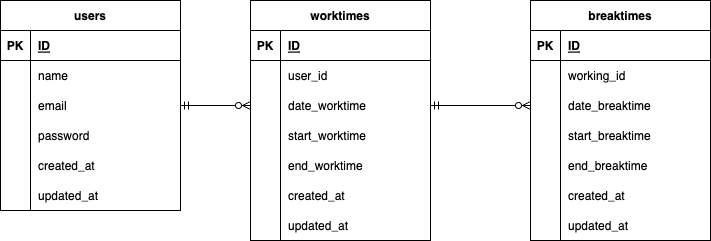

The diagram above was exported from draw.io. Its source (the exported page's mxGraphModel, read from the mxfile embedded in the PNG):
<mxGraphModel dx="727" dy="534" grid="1" gridSize="10" guides="1" tooltips="1" connect="1" arrows="1" fold="1" page="1" pageScale="1" pageWidth="827" pageHeight="1169" math="0" shadow="0">
  <root>
    <mxCell id="0" />
    <mxCell id="1" parent="0" />
    <mxCell id="2" value="users" style="shape=table;startSize=30;container=1;collapsible=1;childLayout=tableLayout;fixedRows=1;rowLines=0;fontStyle=1;align=center;resizeLast=1;" parent="1" vertex="1">
      <mxGeometry x="20" y="40" width="180" height="210" as="geometry" />
    </mxCell>
    <mxCell id="3" value="" style="shape=tableRow;horizontal=0;startSize=0;swimlaneHead=0;swimlaneBody=0;fillColor=none;collapsible=0;dropTarget=0;points=[[0,0.5],[1,0.5]];portConstraint=eastwest;top=0;left=0;right=0;bottom=1;" parent="2" vertex="1">
      <mxGeometry y="30" width="180" height="30" as="geometry" />
    </mxCell>
    <mxCell id="4" value="PK" style="shape=partialRectangle;connectable=0;fillColor=none;top=0;left=0;bottom=0;right=0;fontStyle=1;overflow=hidden;" parent="3" vertex="1">
      <mxGeometry width="30" height="30" as="geometry">
        <mxRectangle width="30" height="30" as="alternateBounds" />
      </mxGeometry>
    </mxCell>
    <mxCell id="5" value="ID" style="shape=partialRectangle;connectable=0;fillColor=none;top=0;left=0;bottom=0;right=0;align=left;spacingLeft=6;fontStyle=5;overflow=hidden;" parent="3" vertex="1">
      <mxGeometry x="30" width="150" height="30" as="geometry">
        <mxRectangle width="150" height="30" as="alternateBounds" />
      </mxGeometry>
    </mxCell>
    <mxCell id="6" value="" style="shape=tableRow;horizontal=0;startSize=0;swimlaneHead=0;swimlaneBody=0;fillColor=none;collapsible=0;dropTarget=0;points=[[0,0.5],[1,0.5]];portConstraint=eastwest;top=0;left=0;right=0;bottom=0;" parent="2" vertex="1">
      <mxGeometry y="60" width="180" height="30" as="geometry" />
    </mxCell>
    <mxCell id="7" value="" style="shape=partialRectangle;connectable=0;fillColor=none;top=0;left=0;bottom=0;right=0;editable=1;overflow=hidden;" parent="6" vertex="1">
      <mxGeometry width="30" height="30" as="geometry">
        <mxRectangle width="30" height="30" as="alternateBounds" />
      </mxGeometry>
    </mxCell>
    <mxCell id="8" value="name" style="shape=partialRectangle;connectable=0;fillColor=none;top=0;left=0;bottom=0;right=0;align=left;spacingLeft=6;overflow=hidden;" parent="6" vertex="1">
      <mxGeometry x="30" width="150" height="30" as="geometry">
        <mxRectangle width="150" height="30" as="alternateBounds" />
      </mxGeometry>
    </mxCell>
    <mxCell id="9" value="" style="shape=tableRow;horizontal=0;startSize=0;swimlaneHead=0;swimlaneBody=0;fillColor=none;collapsible=0;dropTarget=0;points=[[0,0.5],[1,0.5]];portConstraint=eastwest;top=0;left=0;right=0;bottom=0;" parent="2" vertex="1">
      <mxGeometry y="90" width="180" height="30" as="geometry" />
    </mxCell>
    <mxCell id="10" value="" style="shape=partialRectangle;connectable=0;fillColor=none;top=0;left=0;bottom=0;right=0;editable=1;overflow=hidden;" parent="9" vertex="1">
      <mxGeometry width="30" height="30" as="geometry">
        <mxRectangle width="30" height="30" as="alternateBounds" />
      </mxGeometry>
    </mxCell>
    <mxCell id="11" value="email" style="shape=partialRectangle;connectable=0;fillColor=none;top=0;left=0;bottom=0;right=0;align=left;spacingLeft=6;overflow=hidden;" parent="9" vertex="1">
      <mxGeometry x="30" width="150" height="30" as="geometry">
        <mxRectangle width="150" height="30" as="alternateBounds" />
      </mxGeometry>
    </mxCell>
    <mxCell id="18" style="shape=tableRow;horizontal=0;startSize=0;swimlaneHead=0;swimlaneBody=0;fillColor=none;collapsible=0;dropTarget=0;points=[[0,0.5],[1,0.5]];portConstraint=eastwest;top=0;left=0;right=0;bottom=0;" parent="2" vertex="1">
      <mxGeometry y="120" width="180" height="30" as="geometry" />
    </mxCell>
    <mxCell id="19" style="shape=partialRectangle;connectable=0;fillColor=none;top=0;left=0;bottom=0;right=0;editable=1;overflow=hidden;" parent="18" vertex="1">
      <mxGeometry width="30" height="30" as="geometry">
        <mxRectangle width="30" height="30" as="alternateBounds" />
      </mxGeometry>
    </mxCell>
    <mxCell id="20" value="password" style="shape=partialRectangle;connectable=0;fillColor=none;top=0;left=0;bottom=0;right=0;align=left;spacingLeft=6;overflow=hidden;" parent="18" vertex="1">
      <mxGeometry x="30" width="150" height="30" as="geometry">
        <mxRectangle width="150" height="30" as="alternateBounds" />
      </mxGeometry>
    </mxCell>
    <mxCell id="15" style="shape=tableRow;horizontal=0;startSize=0;swimlaneHead=0;swimlaneBody=0;fillColor=none;collapsible=0;dropTarget=0;points=[[0,0.5],[1,0.5]];portConstraint=eastwest;top=0;left=0;right=0;bottom=0;" parent="2" vertex="1">
      <mxGeometry y="150" width="180" height="30" as="geometry" />
    </mxCell>
    <mxCell id="16" style="shape=partialRectangle;connectable=0;fillColor=none;top=0;left=0;bottom=0;right=0;editable=1;overflow=hidden;" parent="15" vertex="1">
      <mxGeometry width="30" height="30" as="geometry">
        <mxRectangle width="30" height="30" as="alternateBounds" />
      </mxGeometry>
    </mxCell>
    <mxCell id="17" value="created_at" style="shape=partialRectangle;connectable=0;fillColor=none;top=0;left=0;bottom=0;right=0;align=left;spacingLeft=6;overflow=hidden;" parent="15" vertex="1">
      <mxGeometry x="30" width="150" height="30" as="geometry">
        <mxRectangle width="150" height="30" as="alternateBounds" />
      </mxGeometry>
    </mxCell>
    <mxCell id="12" value="" style="shape=tableRow;horizontal=0;startSize=0;swimlaneHead=0;swimlaneBody=0;fillColor=none;collapsible=0;dropTarget=0;points=[[0,0.5],[1,0.5]];portConstraint=eastwest;top=0;left=0;right=0;bottom=0;" parent="2" vertex="1">
      <mxGeometry y="180" width="180" height="30" as="geometry" />
    </mxCell>
    <mxCell id="13" value="" style="shape=partialRectangle;connectable=0;fillColor=none;top=0;left=0;bottom=0;right=0;editable=1;overflow=hidden;" parent="12" vertex="1">
      <mxGeometry width="30" height="30" as="geometry">
        <mxRectangle width="30" height="30" as="alternateBounds" />
      </mxGeometry>
    </mxCell>
    <mxCell id="14" value="updated_at" style="shape=partialRectangle;connectable=0;fillColor=none;top=0;left=0;bottom=0;right=0;align=left;spacingLeft=6;overflow=hidden;" parent="12" vertex="1">
      <mxGeometry x="30" width="150" height="30" as="geometry">
        <mxRectangle width="150" height="30" as="alternateBounds" />
      </mxGeometry>
    </mxCell>
    <mxCell id="43" value="worktimes" style="shape=table;startSize=30;container=1;collapsible=1;childLayout=tableLayout;fixedRows=1;rowLines=0;fontStyle=1;align=center;resizeLast=1;" parent="1" vertex="1">
      <mxGeometry x="270" y="40" width="180" height="240" as="geometry" />
    </mxCell>
    <mxCell id="44" value="" style="shape=tableRow;horizontal=0;startSize=0;swimlaneHead=0;swimlaneBody=0;fillColor=none;collapsible=0;dropTarget=0;points=[[0,0.5],[1,0.5]];portConstraint=eastwest;top=0;left=0;right=0;bottom=1;" parent="43" vertex="1">
      <mxGeometry y="30" width="180" height="30" as="geometry" />
    </mxCell>
    <mxCell id="45" value="PK" style="shape=partialRectangle;connectable=0;fillColor=none;top=0;left=0;bottom=0;right=0;fontStyle=1;overflow=hidden;" parent="44" vertex="1">
      <mxGeometry width="30" height="30" as="geometry">
        <mxRectangle width="30" height="30" as="alternateBounds" />
      </mxGeometry>
    </mxCell>
    <mxCell id="46" value="ID" style="shape=partialRectangle;connectable=0;fillColor=none;top=0;left=0;bottom=0;right=0;align=left;spacingLeft=6;fontStyle=5;overflow=hidden;" parent="44" vertex="1">
      <mxGeometry x="30" width="150" height="30" as="geometry">
        <mxRectangle width="150" height="30" as="alternateBounds" />
      </mxGeometry>
    </mxCell>
    <mxCell id="47" value="" style="shape=tableRow;horizontal=0;startSize=0;swimlaneHead=0;swimlaneBody=0;fillColor=none;collapsible=0;dropTarget=0;points=[[0,0.5],[1,0.5]];portConstraint=eastwest;top=0;left=0;right=0;bottom=0;" parent="43" vertex="1">
      <mxGeometry y="60" width="180" height="30" as="geometry" />
    </mxCell>
    <mxCell id="48" value="" style="shape=partialRectangle;connectable=0;fillColor=none;top=0;left=0;bottom=0;right=0;editable=1;overflow=hidden;" parent="47" vertex="1">
      <mxGeometry width="30" height="30" as="geometry">
        <mxRectangle width="30" height="30" as="alternateBounds" />
      </mxGeometry>
    </mxCell>
    <mxCell id="49" value="user_id" style="shape=partialRectangle;connectable=0;fillColor=none;top=0;left=0;bottom=0;right=0;align=left;spacingLeft=6;overflow=hidden;" parent="47" vertex="1">
      <mxGeometry x="30" width="150" height="30" as="geometry">
        <mxRectangle width="150" height="30" as="alternateBounds" />
      </mxGeometry>
    </mxCell>
    <mxCell id="50" value="" style="shape=tableRow;horizontal=0;startSize=0;swimlaneHead=0;swimlaneBody=0;fillColor=none;collapsible=0;dropTarget=0;points=[[0,0.5],[1,0.5]];portConstraint=eastwest;top=0;left=0;right=0;bottom=0;" parent="43" vertex="1">
      <mxGeometry y="90" width="180" height="30" as="geometry" />
    </mxCell>
    <mxCell id="51" value="" style="shape=partialRectangle;connectable=0;fillColor=none;top=0;left=0;bottom=0;right=0;editable=1;overflow=hidden;" parent="50" vertex="1">
      <mxGeometry width="30" height="30" as="geometry">
        <mxRectangle width="30" height="30" as="alternateBounds" />
      </mxGeometry>
    </mxCell>
    <mxCell id="52" value="date_worktime" style="shape=partialRectangle;connectable=0;fillColor=none;top=0;left=0;bottom=0;right=0;align=left;spacingLeft=6;overflow=hidden;" parent="50" vertex="1">
      <mxGeometry x="30" width="150" height="30" as="geometry">
        <mxRectangle width="150" height="30" as="alternateBounds" />
      </mxGeometry>
    </mxCell>
    <mxCell id="53" style="shape=tableRow;horizontal=0;startSize=0;swimlaneHead=0;swimlaneBody=0;fillColor=none;collapsible=0;dropTarget=0;points=[[0,0.5],[1,0.5]];portConstraint=eastwest;top=0;left=0;right=0;bottom=0;" parent="43" vertex="1">
      <mxGeometry y="120" width="180" height="30" as="geometry" />
    </mxCell>
    <mxCell id="54" style="shape=partialRectangle;connectable=0;fillColor=none;top=0;left=0;bottom=0;right=0;editable=1;overflow=hidden;" parent="53" vertex="1">
      <mxGeometry width="30" height="30" as="geometry">
        <mxRectangle width="30" height="30" as="alternateBounds" />
      </mxGeometry>
    </mxCell>
    <mxCell id="55" value="start_worktime" style="shape=partialRectangle;connectable=0;fillColor=none;top=0;left=0;bottom=0;right=0;align=left;spacingLeft=6;overflow=hidden;" parent="53" vertex="1">
      <mxGeometry x="30" width="150" height="30" as="geometry">
        <mxRectangle width="150" height="30" as="alternateBounds" />
      </mxGeometry>
    </mxCell>
    <mxCell id="56" style="shape=tableRow;horizontal=0;startSize=0;swimlaneHead=0;swimlaneBody=0;fillColor=none;collapsible=0;dropTarget=0;points=[[0,0.5],[1,0.5]];portConstraint=eastwest;top=0;left=0;right=0;bottom=0;" parent="43" vertex="1">
      <mxGeometry y="150" width="180" height="30" as="geometry" />
    </mxCell>
    <mxCell id="57" style="shape=partialRectangle;connectable=0;fillColor=none;top=0;left=0;bottom=0;right=0;editable=1;overflow=hidden;" parent="56" vertex="1">
      <mxGeometry width="30" height="30" as="geometry">
        <mxRectangle width="30" height="30" as="alternateBounds" />
      </mxGeometry>
    </mxCell>
    <mxCell id="58" value="end_worktime" style="shape=partialRectangle;connectable=0;fillColor=none;top=0;left=0;bottom=0;right=0;align=left;spacingLeft=6;overflow=hidden;" parent="56" vertex="1">
      <mxGeometry x="30" width="150" height="30" as="geometry">
        <mxRectangle width="150" height="30" as="alternateBounds" />
      </mxGeometry>
    </mxCell>
    <mxCell id="59" value="" style="shape=tableRow;horizontal=0;startSize=0;swimlaneHead=0;swimlaneBody=0;fillColor=none;collapsible=0;dropTarget=0;points=[[0,0.5],[1,0.5]];portConstraint=eastwest;top=0;left=0;right=0;bottom=0;" parent="43" vertex="1">
      <mxGeometry y="180" width="180" height="30" as="geometry" />
    </mxCell>
    <mxCell id="60" value="" style="shape=partialRectangle;connectable=0;fillColor=none;top=0;left=0;bottom=0;right=0;editable=1;overflow=hidden;" parent="59" vertex="1">
      <mxGeometry width="30" height="30" as="geometry">
        <mxRectangle width="30" height="30" as="alternateBounds" />
      </mxGeometry>
    </mxCell>
    <mxCell id="61" value="created_at" style="shape=partialRectangle;connectable=0;fillColor=none;top=0;left=0;bottom=0;right=0;align=left;spacingLeft=6;overflow=hidden;" parent="59" vertex="1">
      <mxGeometry x="30" width="150" height="30" as="geometry">
        <mxRectangle width="150" height="30" as="alternateBounds" />
      </mxGeometry>
    </mxCell>
    <mxCell id="62" style="shape=tableRow;horizontal=0;startSize=0;swimlaneHead=0;swimlaneBody=0;fillColor=none;collapsible=0;dropTarget=0;points=[[0,0.5],[1,0.5]];portConstraint=eastwest;top=0;left=0;right=0;bottom=0;" parent="43" vertex="1">
      <mxGeometry y="210" width="180" height="30" as="geometry" />
    </mxCell>
    <mxCell id="63" style="shape=partialRectangle;connectable=0;fillColor=none;top=0;left=0;bottom=0;right=0;editable=1;overflow=hidden;" parent="62" vertex="1">
      <mxGeometry width="30" height="30" as="geometry">
        <mxRectangle width="30" height="30" as="alternateBounds" />
      </mxGeometry>
    </mxCell>
    <mxCell id="64" value="updated_at" style="shape=partialRectangle;connectable=0;fillColor=none;top=0;left=0;bottom=0;right=0;align=left;spacingLeft=6;overflow=hidden;" parent="62" vertex="1">
      <mxGeometry x="30" width="150" height="30" as="geometry">
        <mxRectangle width="150" height="30" as="alternateBounds" />
      </mxGeometry>
    </mxCell>
    <mxCell id="68" value="breaktimes" style="shape=table;startSize=30;container=1;collapsible=1;childLayout=tableLayout;fixedRows=1;rowLines=0;fontStyle=1;align=center;resizeLast=1;" parent="1" vertex="1">
      <mxGeometry x="550" y="40" width="180" height="240" as="geometry" />
    </mxCell>
    <mxCell id="69" value="" style="shape=tableRow;horizontal=0;startSize=0;swimlaneHead=0;swimlaneBody=0;fillColor=none;collapsible=0;dropTarget=0;points=[[0,0.5],[1,0.5]];portConstraint=eastwest;top=0;left=0;right=0;bottom=1;" parent="68" vertex="1">
      <mxGeometry y="30" width="180" height="30" as="geometry" />
    </mxCell>
    <mxCell id="70" value="PK" style="shape=partialRectangle;connectable=0;fillColor=none;top=0;left=0;bottom=0;right=0;fontStyle=1;overflow=hidden;" parent="69" vertex="1">
      <mxGeometry width="30" height="30" as="geometry">
        <mxRectangle width="30" height="30" as="alternateBounds" />
      </mxGeometry>
    </mxCell>
    <mxCell id="71" value="ID" style="shape=partialRectangle;connectable=0;fillColor=none;top=0;left=0;bottom=0;right=0;align=left;spacingLeft=6;fontStyle=5;overflow=hidden;" parent="69" vertex="1">
      <mxGeometry x="30" width="150" height="30" as="geometry">
        <mxRectangle width="150" height="30" as="alternateBounds" />
      </mxGeometry>
    </mxCell>
    <mxCell id="72" value="" style="shape=tableRow;horizontal=0;startSize=0;swimlaneHead=0;swimlaneBody=0;fillColor=none;collapsible=0;dropTarget=0;points=[[0,0.5],[1,0.5]];portConstraint=eastwest;top=0;left=0;right=0;bottom=0;" parent="68" vertex="1">
      <mxGeometry y="60" width="180" height="30" as="geometry" />
    </mxCell>
    <mxCell id="73" value="" style="shape=partialRectangle;connectable=0;fillColor=none;top=0;left=0;bottom=0;right=0;editable=1;overflow=hidden;" parent="72" vertex="1">
      <mxGeometry width="30" height="30" as="geometry">
        <mxRectangle width="30" height="30" as="alternateBounds" />
      </mxGeometry>
    </mxCell>
    <mxCell id="74" value="working_id" style="shape=partialRectangle;connectable=0;fillColor=none;top=0;left=0;bottom=0;right=0;align=left;spacingLeft=6;overflow=hidden;" parent="72" vertex="1">
      <mxGeometry x="30" width="150" height="30" as="geometry">
        <mxRectangle width="150" height="30" as="alternateBounds" />
      </mxGeometry>
    </mxCell>
    <mxCell id="75" value="" style="shape=tableRow;horizontal=0;startSize=0;swimlaneHead=0;swimlaneBody=0;fillColor=none;collapsible=0;dropTarget=0;points=[[0,0.5],[1,0.5]];portConstraint=eastwest;top=0;left=0;right=0;bottom=0;" parent="68" vertex="1">
      <mxGeometry y="90" width="180" height="30" as="geometry" />
    </mxCell>
    <mxCell id="76" value="" style="shape=partialRectangle;connectable=0;fillColor=none;top=0;left=0;bottom=0;right=0;editable=1;overflow=hidden;" parent="75" vertex="1">
      <mxGeometry width="30" height="30" as="geometry">
        <mxRectangle width="30" height="30" as="alternateBounds" />
      </mxGeometry>
    </mxCell>
    <mxCell id="77" value="date_breaktime" style="shape=partialRectangle;connectable=0;fillColor=none;top=0;left=0;bottom=0;right=0;align=left;spacingLeft=6;overflow=hidden;" parent="75" vertex="1">
      <mxGeometry x="30" width="150" height="30" as="geometry">
        <mxRectangle width="150" height="30" as="alternateBounds" />
      </mxGeometry>
    </mxCell>
    <mxCell id="78" style="shape=tableRow;horizontal=0;startSize=0;swimlaneHead=0;swimlaneBody=0;fillColor=none;collapsible=0;dropTarget=0;points=[[0,0.5],[1,0.5]];portConstraint=eastwest;top=0;left=0;right=0;bottom=0;" parent="68" vertex="1">
      <mxGeometry y="120" width="180" height="30" as="geometry" />
    </mxCell>
    <mxCell id="79" style="shape=partialRectangle;connectable=0;fillColor=none;top=0;left=0;bottom=0;right=0;editable=1;overflow=hidden;" parent="78" vertex="1">
      <mxGeometry width="30" height="30" as="geometry">
        <mxRectangle width="30" height="30" as="alternateBounds" />
      </mxGeometry>
    </mxCell>
    <mxCell id="80" value="start_breaktime" style="shape=partialRectangle;connectable=0;fillColor=none;top=0;left=0;bottom=0;right=0;align=left;spacingLeft=6;overflow=hidden;" parent="78" vertex="1">
      <mxGeometry x="30" width="150" height="30" as="geometry">
        <mxRectangle width="150" height="30" as="alternateBounds" />
      </mxGeometry>
    </mxCell>
    <mxCell id="81" style="shape=tableRow;horizontal=0;startSize=0;swimlaneHead=0;swimlaneBody=0;fillColor=none;collapsible=0;dropTarget=0;points=[[0,0.5],[1,0.5]];portConstraint=eastwest;top=0;left=0;right=0;bottom=0;" parent="68" vertex="1">
      <mxGeometry y="150" width="180" height="30" as="geometry" />
    </mxCell>
    <mxCell id="82" style="shape=partialRectangle;connectable=0;fillColor=none;top=0;left=0;bottom=0;right=0;editable=1;overflow=hidden;" parent="81" vertex="1">
      <mxGeometry width="30" height="30" as="geometry">
        <mxRectangle width="30" height="30" as="alternateBounds" />
      </mxGeometry>
    </mxCell>
    <mxCell id="83" value="end_breaktime" style="shape=partialRectangle;connectable=0;fillColor=none;top=0;left=0;bottom=0;right=0;align=left;spacingLeft=6;overflow=hidden;" parent="81" vertex="1">
      <mxGeometry x="30" width="150" height="30" as="geometry">
        <mxRectangle width="150" height="30" as="alternateBounds" />
      </mxGeometry>
    </mxCell>
    <mxCell id="84" value="" style="shape=tableRow;horizontal=0;startSize=0;swimlaneHead=0;swimlaneBody=0;fillColor=none;collapsible=0;dropTarget=0;points=[[0,0.5],[1,0.5]];portConstraint=eastwest;top=0;left=0;right=0;bottom=0;" parent="68" vertex="1">
      <mxGeometry y="180" width="180" height="30" as="geometry" />
    </mxCell>
    <mxCell id="85" value="" style="shape=partialRectangle;connectable=0;fillColor=none;top=0;left=0;bottom=0;right=0;editable=1;overflow=hidden;" parent="84" vertex="1">
      <mxGeometry width="30" height="30" as="geometry">
        <mxRectangle width="30" height="30" as="alternateBounds" />
      </mxGeometry>
    </mxCell>
    <mxCell id="86" value="created_at" style="shape=partialRectangle;connectable=0;fillColor=none;top=0;left=0;bottom=0;right=0;align=left;spacingLeft=6;overflow=hidden;" parent="84" vertex="1">
      <mxGeometry x="30" width="150" height="30" as="geometry">
        <mxRectangle width="150" height="30" as="alternateBounds" />
      </mxGeometry>
    </mxCell>
    <mxCell id="87" style="shape=tableRow;horizontal=0;startSize=0;swimlaneHead=0;swimlaneBody=0;fillColor=none;collapsible=0;dropTarget=0;points=[[0,0.5],[1,0.5]];portConstraint=eastwest;top=0;left=0;right=0;bottom=0;" parent="68" vertex="1">
      <mxGeometry y="210" width="180" height="30" as="geometry" />
    </mxCell>
    <mxCell id="88" style="shape=partialRectangle;connectable=0;fillColor=none;top=0;left=0;bottom=0;right=0;editable=1;overflow=hidden;" parent="87" vertex="1">
      <mxGeometry width="30" height="30" as="geometry">
        <mxRectangle width="30" height="30" as="alternateBounds" />
      </mxGeometry>
    </mxCell>
    <mxCell id="89" value="updated_at" style="shape=partialRectangle;connectable=0;fillColor=none;top=0;left=0;bottom=0;right=0;align=left;spacingLeft=6;overflow=hidden;" parent="87" vertex="1">
      <mxGeometry x="30" width="150" height="30" as="geometry">
        <mxRectangle width="150" height="30" as="alternateBounds" />
      </mxGeometry>
    </mxCell>
    <mxCell id="91" style="edgeStyle=none;html=1;entryX=0;entryY=0.5;entryDx=0;entryDy=0;endArrow=ERzeroToMany;endFill=0;startArrow=ERmandOne;startFill=0;" parent="1" source="9" target="50" edge="1">
      <mxGeometry relative="1" as="geometry" />
    </mxCell>
    <mxCell id="95" style="edgeStyle=none;html=1;entryX=0;entryY=0.5;entryDx=0;entryDy=0;startArrow=ERmandOne;startFill=0;endArrow=ERzeroToMany;endFill=0;" parent="1" source="50" target="75" edge="1">
      <mxGeometry relative="1" as="geometry" />
    </mxCell>
  </root>
</mxGraphModel>